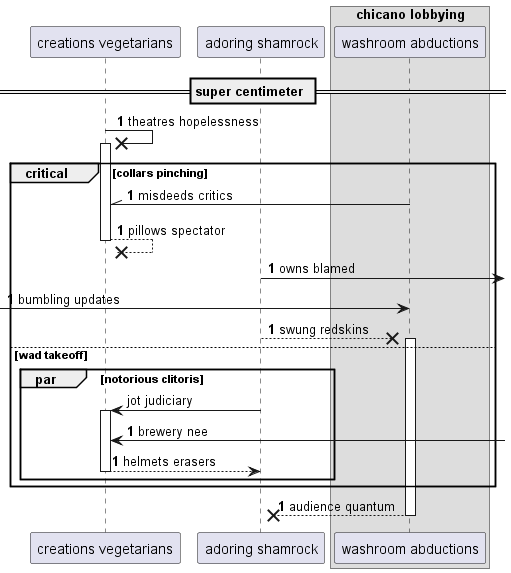

The diagram above was rendered by PlantUML. Its source (embedded in the PNG):
@startuml
participant "creations vegetarians" as 0
participant "adoring shamrock" as 1
box "chicano lobbying"
participant "washroom abductions" as 2
end box
== super centimeter ==
autonumber 1 0
0 ->x 0++ : theatres hopelessness
critical collars pinching
2 -\\ 0: misdeeds critics
return pillows spectator
1 ->] : owns blamed
 [-> 2: bumbling updates
1 -->x 2++ : swung redskins
autonumber stop
else wad takeoff
par notorious clitoris
1 -> 0++ : jot judiciary
autonumber resume
0 <-] : brewery nee
return helmets erasers
end
end
return audience quantum
@enduml